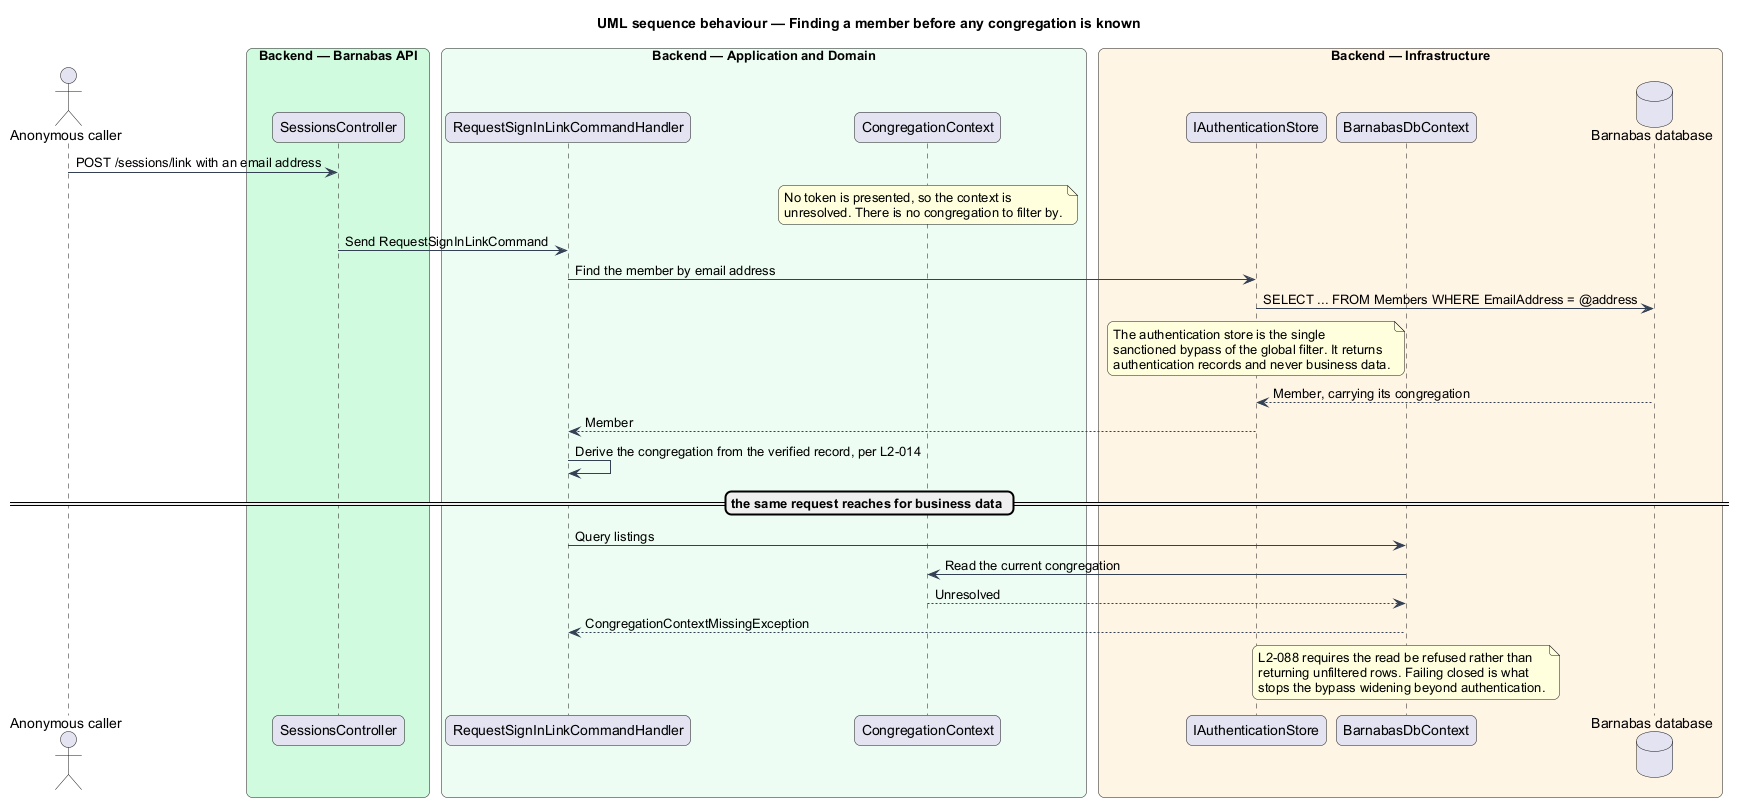

The diagram above was rendered by PlantUML. Its source (embedded in the PNG):
@startuml
title UML sequence behaviour — Finding a member before any congregation is known
skinparam backgroundColor #FFFFFF
skinparam shadowing false
skinparam roundcorner 12
skinparam defaultFontName Arial
skinparam ArrowColor #344054
skinparam rectangle {
  BorderColor #344054
  FontColor #101828
}
skinparam package {
  BorderColor #667085
  FontColor #101828
  BackgroundColor #F9FAFB
}
actor "Anonymous caller" as actor
box "Backend — Barnabas API" #D1FADF
  participant "SessionsController" as controller
end box
box "Backend — Application and Domain" #ECFDF3
  participant "RequestSignInLinkCommandHandler" as handler
  participant "CongregationContext" as ctx
end box
box "Backend — Infrastructure" #FFF4E5
  participant "IAuthenticationStore" as store
  participant "BarnabasDbContext" as db
  database "Barnabas database" as sql
end box

actor -> controller : POST /sessions/link with an email address
note over ctx : No token is presented, so the context is\nunresolved. There is no congregation to filter by.
controller -> handler : Send RequestSignInLinkCommand
handler -> store : Find the member by email address
store -> sql : SELECT ... FROM Members WHERE EmailAddress = @address
note over store : The authentication store is the single\nsanctioned bypass of the global filter. It returns\nauthentication records and never business data.
sql --> store : Member, carrying its congregation
store --> handler : Member
handler -> handler : Derive the congregation from the verified record, per L2-014
== the same request reaches for business data ==
handler -> db : Query listings
db -> ctx : Read the current congregation
ctx --> db : Unresolved
db --> handler : CongregationContextMissingException
note over db : L2-088 requires the read be refused rather than\nreturning unfiltered rows. Failing closed is what\nstops the bypass widening beyond authentication.
@enduml